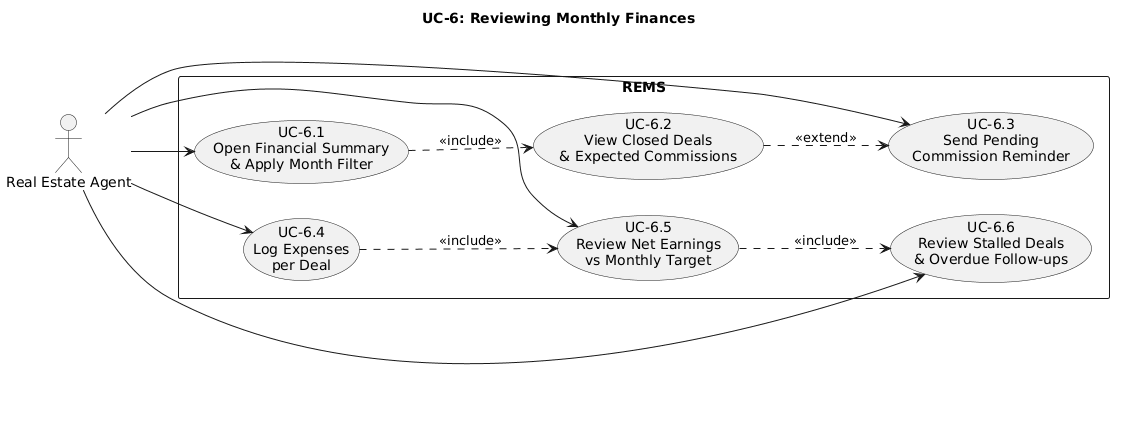

The diagram above was rendered by PlantUML. Its source (embedded in the PNG):
@startuml
title UC-6: Reviewing Monthly Finances

left to right direction

actor "Real Estate Agent" as Agent

rectangle "REMS" {

    usecase "UC-6.1\nOpen Financial Summary\n& Apply Month Filter" as UC61
    usecase "UC-6.2\nView Closed Deals\n& Expected Commissions" as UC62
    usecase "UC-6.3\nSend Pending\nCommission Reminder" as UC63
    usecase "UC-6.4\nLog Expenses\nper Deal" as UC64
    usecase "UC-6.5\nReview Net Earnings\nvs Monthly Target" as UC65
    usecase "UC-6.6\nReview Stalled Deals\n& Overdue Follow-ups" as UC66

}

Agent --> UC61
Agent --> UC63
Agent --> UC64
Agent --> UC65
Agent --> UC66

UC61 ..> UC62 : <<include>>
UC62 ..> UC63 : <<extend>>
UC64 ..> UC65 : <<include>>
UC65 ..> UC66 : <<include>>
@enduml